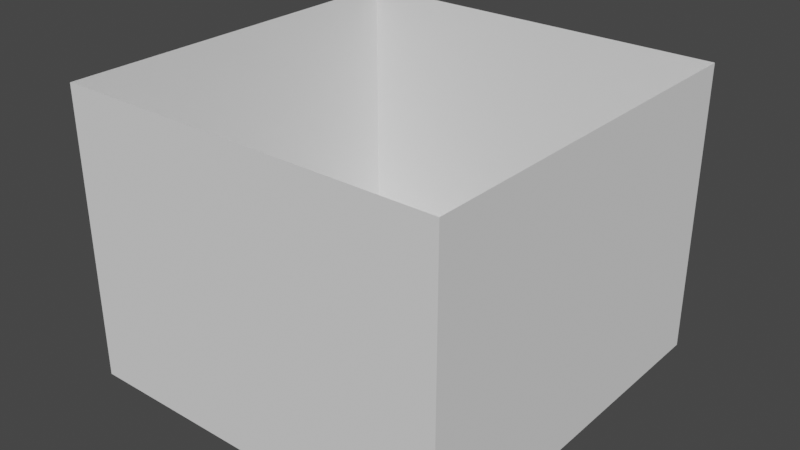 # Source: Stage.blend  (saved by Blender 2.82.7; exported with 4.5.12 LTS)
import bpy
from mathutils import Matrix  # noqa: F401  (used for matrix-valued properties, if any)

bpy.ops.wm.read_factory_settings(use_empty=True)
scene = bpy.context.scene
scene.name = 'Scene'

# ---- collections
col_collection = bpy.data.collections.new('Collection'); scene.collection.children.link(col_collection)
col_cube = bpy.data.collections.new('Cube'); scene.collection.children.link(col_cube)

# ---- world
world_world = bpy.data.worlds.new('World'); scene.world = world_world
world_world.use_nodes = True; world_world.node_tree.nodes.clear()
_N = world_world.node_tree.nodes; _L = world_world.node_tree.links
n0 = _N.new('ShaderNodeOutputWorld'); n0.name = 'World Output'; n0.location = (300, 300)
n1 = _N.new('ShaderNodeBackground'); n1.name = 'Background'; n1.location = (10, 300)
n1.inputs[0].default_value = (0.05088, 0.05088, 0.05088, 1.0)
_L.new(n1.outputs[0], n0.inputs[0])
n0.is_active_output = True
world_world.color = (0.05088, 0.05088, 0.05088)
world_world.use_sun_shadow = False
world_world.sun_shadow_jitter_overblur = 0.0

# ---- meshes
me_plane_002 = bpy.data.meshes.new('Plane.002')
me_plane_002.from_pydata([(-1.0, 4.371e-08, 1.0), (1.0, 4.371e-08, 1.0), (-1.0, -4.371e-08, -1.0), (1.0, -4.371e-08, -1.0), (1.0, 1.5, 1.0), (1.0, 1.5, -1.0), (-1.0, 1.5, 1.0), (-1.0, 1.5, -1.0), (-1.0, 0.0, 0.0), (0.0, 4.371e-08, 1.0), (1.0, 0.0, 0.0), (0.0, -4.371e-08, -1.0), (1.0, 1.5, -6.557e-08), (1.0, 0.75, -1.0), (1.0, 0.75, 1.0), (-1.0, 1.5, -6.557e-08), (-1.0, 0.75, -1.0), (0.0, 1.5, 1.0), (-1.0, 0.75, 1.0), (0.0, 1.5, -1.0), (-1.0, 0.75, -3.278e-08), (0.0, 0.75, 1.0), (0.0, 0.75, -1.0), (1.0, 0.75, -3.278e-08), (0.0, 0.0, 0.0)], [], [(12, 23, 14, 4), (13, 23, 12, 5), (13, 5, 19, 22), (14, 1, 9, 21), (11, 22, 16, 2), (18, 20, 15, 6), (0, 8, 20, 18), (1, 14, 23, 10), (6, 17, 21, 18), (16, 22, 19, 7), (0, 18, 21, 9), (20, 16, 7, 15), (0, 9, 24, 8), (8, 2, 16, 20), (3, 10, 23, 13), (10, 24, 9, 1), (22, 11, 3, 13), (21, 17, 4, 14), (11, 24, 10, 3), (2, 8, 24, 11)])
_uv = me_plane_002.uv_layers.new(name='UVMap')
_uv.uv.foreach_set('vector', [0.7, 0.25, 0.55, 0.25, 0.55, 1.192e-07, 0.7, 0.0, 0.55, 0.5, 0.55, 0.25, 0.7, 0.25, 0.7, 0.5, 0.15, 1.0, 1.431e-07, 1.0, 4.768e-08, 0.75, 0.15, 0.75, 0.85, 1.0, 0.7, 1.0, 0.7, 0.75, 0.85, 0.75, 0.3, 0.75, 0.15, 0.75, 0.15, 0.5, 0.3, 0.5, 0.85, 4.47e-08, 0.85, 0.25, 0.7, 0.25, 0.7, 5.96e-08, 1.0, 0.0, 1.0, 0.25, 0.85, 0.25, 0.85, 4.47e-08, 0.4, 1.788e-07, 0.55, 1.192e-07, 0.55, 0.25, 0.4, 0.25, 1.0, 0.5, 1.0, 0.75, 0.85, 0.75, 0.85, 0.5, 0.15, 0.5, 0.15, 0.75, 4.768e-08, 0.75, 0.0, 0.5, 0.7, 0.5, 0.85, 0.5, 0.85, 0.75, 0.7, 0.75, 0.85, 0.25, 0.85, 0.5, 0.7, 0.5, 0.7, 0.25, 0.0, 0.5, 1.192e-08, 0.25, 0.2, 0.25, 0.2, 0.5, 1.0, 0.25, 1.0, 0.5, 0.85, 0.5, 0.85, 0.25, 0.4, 0.5, 0.4, 0.25, 0.55, 0.25, 0.55, 0.5, 0.2, 0.0, 0.2, 0.25, 1.192e-08, 0.25, 2.384e-08, 0.0, 0.15, 0.75, 0.3, 0.75, 0.3, 1.0, 0.15, 1.0, 0.85, 0.75, 1.0, 0.75, 1.0, 1.0, 0.85, 1.0, 0.4, 0.25, 0.2, 0.25, 0.2, 0.0, 0.4, 4.47e-08, 0.4, 0.5, 0.2, 0.5, 0.2, 0.25, 0.4, 0.25])
me_plane_002.use_remesh_fix_poles = True
me_plane_002.use_remesh_preserve_attributes = False
me_plane_002.use_mirror_vertex_groups = False
me_plane_002.update()

# ---- objects
ob_stage = bpy.data.objects.new('Stage', me_plane_002)

# ---- transforms, parenting, visibility, modifiers, constraints
ob_stage.location = (0.0, 0.0, 0.0)
ob_stage.rotation_euler = (1.571, 0.0, 0.0)
ob_stage.lineart.crease_threshold = 0.0

# ---- collection membership
col_collection.objects.link(ob_stage)

# ---- scene / render settings (as saved in the file)
scene.frame_start = 1; scene.frame_end = 250; scene.frame_set(1)
scene.render.engine = 'BLENDER_EEVEE_NEXT'
scene.cycles.use_denoising = False
scene.cycles.samples = 128
scene.cycles.sampling_pattern = 'TABULATED_SOBOL'
scene.cycles.use_adaptive_sampling = False
scene.cycles.use_light_tree = False
scene.view_settings.view_transform = 'Filmic'
bpy.context.view_layer.update()

# ---- added for rendering (the .blend has no active camera and no usable light): camera, sun
cam_auto = bpy.data.cameras.new('AutoCamera')
cam_auto.lens = 50.0
cam_auto.sensor_width = 36.0
cam_auto.clip_end = 1000.0
ob_auto_camera = bpy.data.objects.new('AutoCamera', cam_auto)
scene.collection.objects.link(ob_auto_camera)
ob_auto_camera.location = (2.96216, -3.5546, 3.11973)
ob_auto_camera.rotation_euler = (1.09748, -7.21219e-08, 0.694738)
scene.camera = ob_auto_camera
light_auto_sun = bpy.data.lights.new('AutoSun', 'SUN')
light_auto_sun.energy = 3.0
light_auto_sun.angle = 0.0523599
ob_auto_sun = bpy.data.objects.new('AutoSun', light_auto_sun)
scene.collection.objects.link(ob_auto_sun)
ob_auto_sun.rotation_euler = (0.872665, 0.174533, 0.523599)
bpy.context.view_layer.update()
